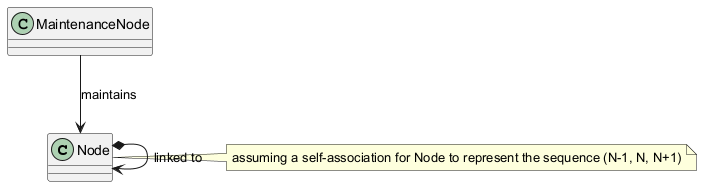

The diagram above was rendered by PlantUML. Its source (embedded in the PNG):
@startuml
class Node {
}
class MaintenanceNode {
}
MaintenanceNode --> Node : maintains
Node *-down--> Node : linked to
note right of Node : assuming a self-association for Node to represent the sequence (N-1, N, N+1)
@enduml